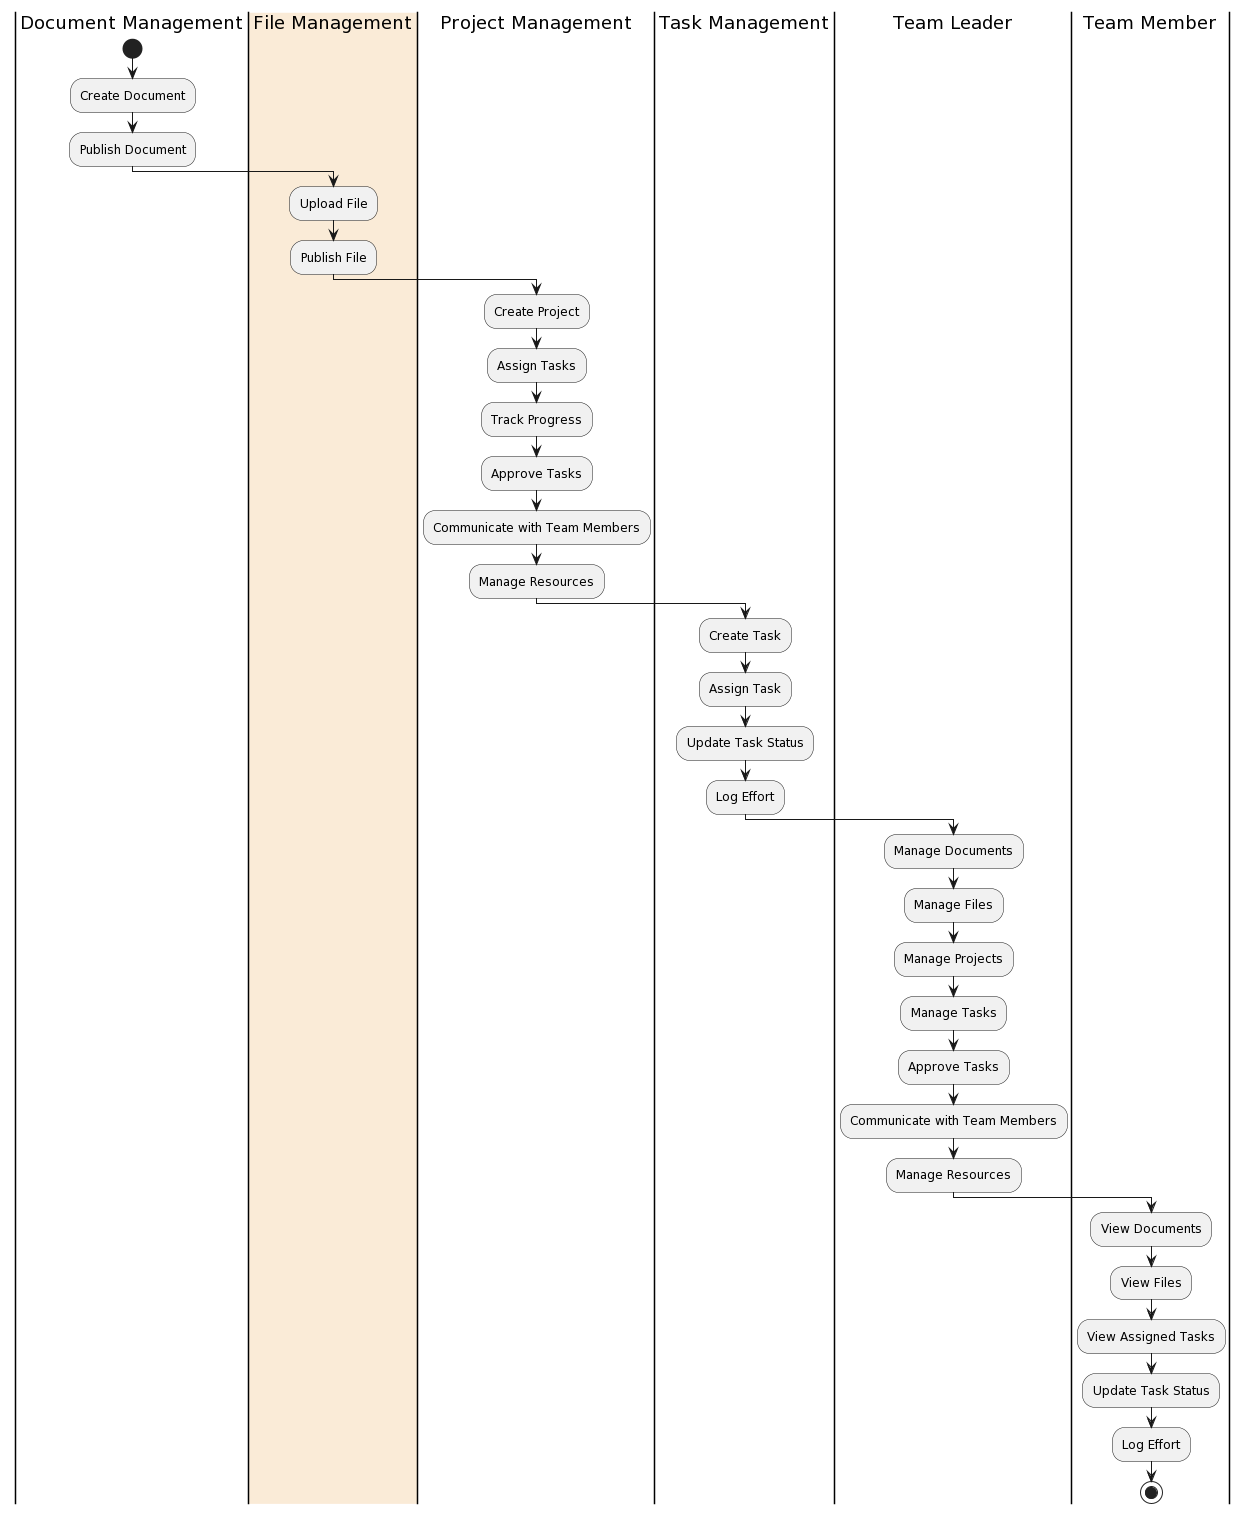

The diagram above was rendered by PlantUML. Its source (embedded in the PNG):
@startuml
|Document Management|
start
:Create Document;
:Publish Document;
|#AntiqueWhite|File Management|
:Upload File;
:Publish File;
|Project Management|
:Create Project;
:Assign Tasks;
:Track Progress;
:Approve Tasks;
:Communicate with Team Members;
:Manage Resources;
|Task Management|
:Create Task;
:Assign Task;
:Update Task Status;
:Log Effort;
|Team Leader|
:Manage Documents;
:Manage Files;
:Manage Projects;
:Manage Tasks;
:Approve Tasks;
:Communicate with Team Members;
:Manage Resources;
|Team Member|
:View Documents;
:View Files;
:View Assigned Tasks;
:Update Task Status;
:Log Effort;
stop
@enduml